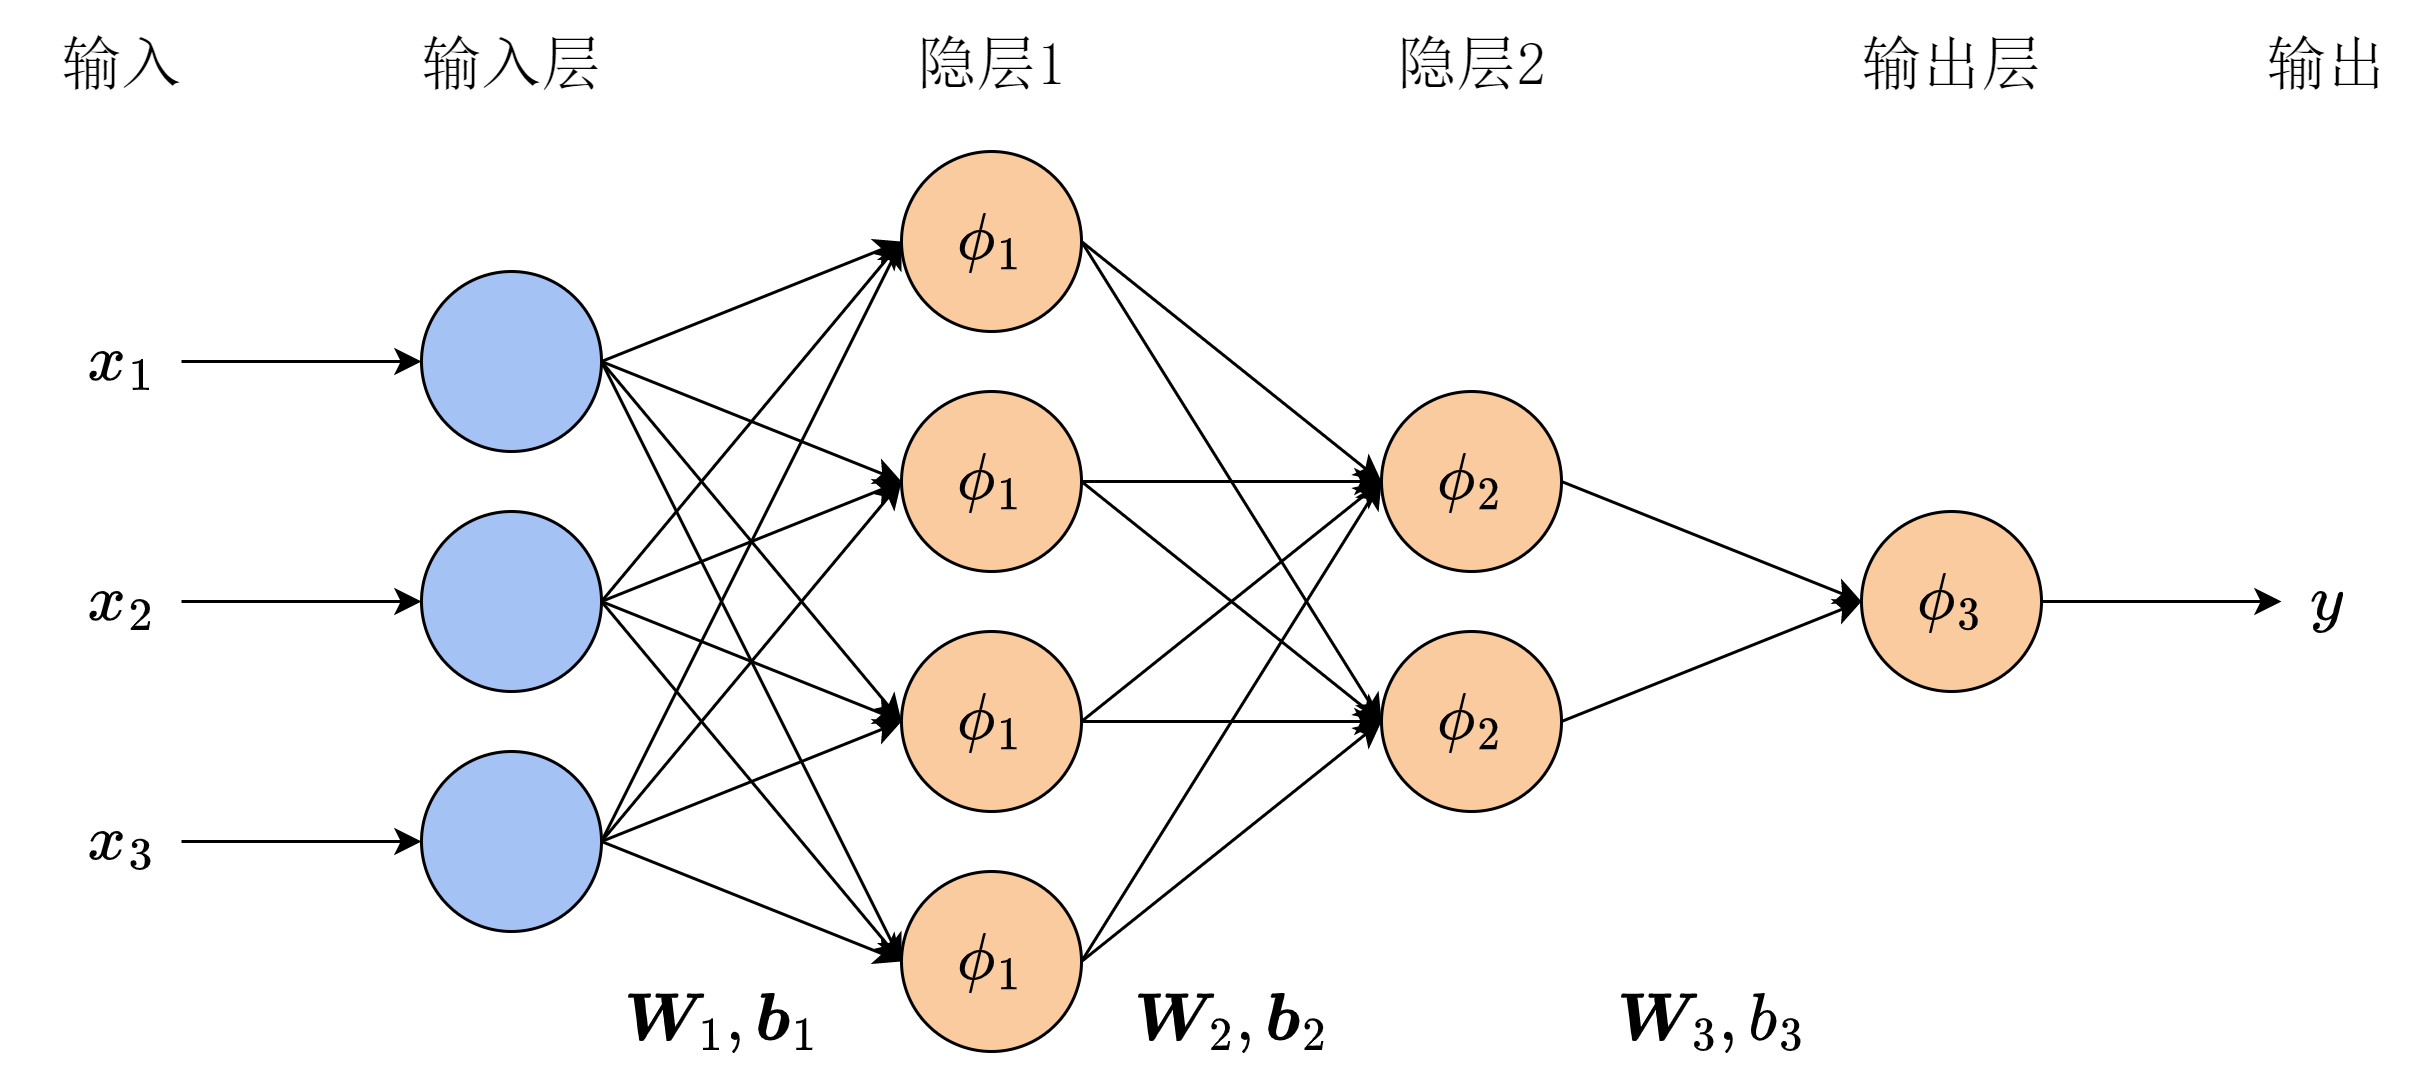

The diagram above was exported from draw.io. Its source (the exported page's mxGraphModel, read from the mxfile embedded in the PNG):
<mxGraphModel dx="1088" dy="900" grid="1" gridSize="10" guides="1" tooltips="1" connect="1" arrows="1" fold="1" page="1" pageScale="1" pageWidth="2336" pageHeight="1654" math="1" shadow="0">
  <root>
    <mxCell id="0" />
    <mxCell id="1" parent="0" />
    <mxCell id="GC-pMMO5aSEauBDJWT_V-1" style="edgeStyle=none;rounded=0;orthogonalLoop=1;jettySize=auto;html=1;exitX=1;exitY=0.5;exitDx=0;exitDy=0;entryX=0;entryY=0.5;entryDx=0;entryDy=0;" parent="1" source="GC-pMMO5aSEauBDJWT_V-6" target="GC-pMMO5aSEauBDJWT_V-26" edge="1">
      <mxGeometry relative="1" as="geometry" />
    </mxCell>
    <mxCell id="GC-pMMO5aSEauBDJWT_V-2" style="edgeStyle=none;rounded=0;orthogonalLoop=1;jettySize=auto;html=1;exitX=1;exitY=0.5;exitDx=0;exitDy=0;entryX=0;entryY=0.5;entryDx=0;entryDy=0;" parent="1" source="GC-pMMO5aSEauBDJWT_V-6" target="GC-pMMO5aSEauBDJWT_V-28" edge="1">
      <mxGeometry relative="1" as="geometry" />
    </mxCell>
    <mxCell id="GC-pMMO5aSEauBDJWT_V-3" style="edgeStyle=none;rounded=0;orthogonalLoop=1;jettySize=auto;html=1;exitX=1;exitY=0.5;exitDx=0;exitDy=0;entryX=0;entryY=0.5;entryDx=0;entryDy=0;" parent="1" source="GC-pMMO5aSEauBDJWT_V-6" target="GC-pMMO5aSEauBDJWT_V-30" edge="1">
      <mxGeometry relative="1" as="geometry" />
    </mxCell>
    <mxCell id="GC-pMMO5aSEauBDJWT_V-4" style="edgeStyle=none;rounded=0;orthogonalLoop=1;jettySize=auto;html=1;exitX=1;exitY=0.5;exitDx=0;exitDy=0;entryX=0;entryY=0.5;entryDx=0;entryDy=0;" parent="1" source="GC-pMMO5aSEauBDJWT_V-6" target="GC-pMMO5aSEauBDJWT_V-32" edge="1">
      <mxGeometry relative="1" as="geometry" />
    </mxCell>
    <mxCell id="GC-pMMO5aSEauBDJWT_V-6" value="" style="ellipse;whiteSpace=wrap;html=1;aspect=fixed;fillColor=#A4C2F4;fontFamily=Computer Modern Math;" parent="1" vertex="1">
      <mxGeometry x="400" y="250" width="60" height="60" as="geometry" />
    </mxCell>
    <mxCell id="GC-pMMO5aSEauBDJWT_V-7" style="edgeStyle=none;rounded=0;orthogonalLoop=1;jettySize=auto;html=1;exitX=1;exitY=0.5;exitDx=0;exitDy=0;entryX=0;entryY=0.5;entryDx=0;entryDy=0;" parent="1" source="GC-pMMO5aSEauBDJWT_V-12" target="GC-pMMO5aSEauBDJWT_V-26" edge="1">
      <mxGeometry relative="1" as="geometry" />
    </mxCell>
    <mxCell id="GC-pMMO5aSEauBDJWT_V-8" style="edgeStyle=none;rounded=0;orthogonalLoop=1;jettySize=auto;html=1;exitX=1;exitY=0.5;exitDx=0;exitDy=0;entryX=0;entryY=0.5;entryDx=0;entryDy=0;" parent="1" source="GC-pMMO5aSEauBDJWT_V-12" target="GC-pMMO5aSEauBDJWT_V-28" edge="1">
      <mxGeometry relative="1" as="geometry" />
    </mxCell>
    <mxCell id="GC-pMMO5aSEauBDJWT_V-9" style="edgeStyle=none;rounded=0;orthogonalLoop=1;jettySize=auto;html=1;exitX=1;exitY=0.5;exitDx=0;exitDy=0;entryX=0;entryY=0.5;entryDx=0;entryDy=0;" parent="1" source="GC-pMMO5aSEauBDJWT_V-12" target="GC-pMMO5aSEauBDJWT_V-30" edge="1">
      <mxGeometry relative="1" as="geometry" />
    </mxCell>
    <mxCell id="GC-pMMO5aSEauBDJWT_V-10" style="edgeStyle=none;rounded=0;orthogonalLoop=1;jettySize=auto;html=1;exitX=1;exitY=0.5;exitDx=0;exitDy=0;entryX=0;entryY=0.5;entryDx=0;entryDy=0;" parent="1" source="GC-pMMO5aSEauBDJWT_V-12" target="GC-pMMO5aSEauBDJWT_V-32" edge="1">
      <mxGeometry relative="1" as="geometry" />
    </mxCell>
    <mxCell id="GC-pMMO5aSEauBDJWT_V-12" value="" style="ellipse;whiteSpace=wrap;html=1;aspect=fixed;fillColor=#A4C2F4;fontFamily=Computer Modern Math;" parent="1" vertex="1">
      <mxGeometry x="400" y="330" width="60" height="60" as="geometry" />
    </mxCell>
    <mxCell id="GC-pMMO5aSEauBDJWT_V-13" style="edgeStyle=none;rounded=0;orthogonalLoop=1;jettySize=auto;html=1;exitX=1;exitY=0.5;exitDx=0;exitDy=0;entryX=0;entryY=0.5;entryDx=0;entryDy=0;" parent="1" source="GC-pMMO5aSEauBDJWT_V-18" target="GC-pMMO5aSEauBDJWT_V-26" edge="1">
      <mxGeometry relative="1" as="geometry" />
    </mxCell>
    <mxCell id="GC-pMMO5aSEauBDJWT_V-14" style="edgeStyle=none;rounded=0;orthogonalLoop=1;jettySize=auto;html=1;exitX=1;exitY=0.5;exitDx=0;exitDy=0;entryX=0;entryY=0.5;entryDx=0;entryDy=0;" parent="1" source="GC-pMMO5aSEauBDJWT_V-18" target="GC-pMMO5aSEauBDJWT_V-28" edge="1">
      <mxGeometry relative="1" as="geometry" />
    </mxCell>
    <mxCell id="GC-pMMO5aSEauBDJWT_V-15" style="edgeStyle=none;rounded=0;orthogonalLoop=1;jettySize=auto;html=1;exitX=1;exitY=0.5;exitDx=0;exitDy=0;entryX=0;entryY=0.5;entryDx=0;entryDy=0;" parent="1" source="GC-pMMO5aSEauBDJWT_V-18" target="GC-pMMO5aSEauBDJWT_V-30" edge="1">
      <mxGeometry relative="1" as="geometry" />
    </mxCell>
    <mxCell id="GC-pMMO5aSEauBDJWT_V-16" style="edgeStyle=none;rounded=0;orthogonalLoop=1;jettySize=auto;html=1;exitX=1;exitY=0.5;exitDx=0;exitDy=0;entryX=0;entryY=0.5;entryDx=0;entryDy=0;" parent="1" source="GC-pMMO5aSEauBDJWT_V-18" target="GC-pMMO5aSEauBDJWT_V-32" edge="1">
      <mxGeometry relative="1" as="geometry" />
    </mxCell>
    <mxCell id="GC-pMMO5aSEauBDJWT_V-18" value="" style="ellipse;whiteSpace=wrap;html=1;aspect=fixed;fillColor=#A4C2F4;fontFamily=Computer Modern Math;" parent="1" vertex="1">
      <mxGeometry x="400" y="410" width="60" height="60" as="geometry" />
    </mxCell>
    <mxCell id="GC-pMMO5aSEauBDJWT_V-60" style="rounded=0;orthogonalLoop=1;jettySize=auto;html=1;exitX=1;exitY=0.5;exitDx=0;exitDy=0;entryX=0;entryY=0.5;entryDx=0;entryDy=0;" parent="1" source="GC-pMMO5aSEauBDJWT_V-26" target="GC-pMMO5aSEauBDJWT_V-56" edge="1">
      <mxGeometry relative="1" as="geometry" />
    </mxCell>
    <mxCell id="GC-pMMO5aSEauBDJWT_V-64" style="edgeStyle=none;rounded=0;orthogonalLoop=1;jettySize=auto;html=1;exitX=1;exitY=0.5;exitDx=0;exitDy=0;entryX=0;entryY=0.5;entryDx=0;entryDy=0;" parent="1" source="GC-pMMO5aSEauBDJWT_V-26" target="GC-pMMO5aSEauBDJWT_V-57" edge="1">
      <mxGeometry relative="1" as="geometry" />
    </mxCell>
    <mxCell id="GC-pMMO5aSEauBDJWT_V-26" value="&lt;font style=&quot;font-size: 18px;&quot;&gt;\(\phi_1\)&lt;/font&gt;" style="ellipse;whiteSpace=wrap;html=1;aspect=fixed;fillColor=#F9CB9E;fontFamily=Computer Modern Math;fontSize=18;" parent="1" vertex="1">
      <mxGeometry x="560" y="210" width="60" height="60" as="geometry" />
    </mxCell>
    <mxCell id="GC-pMMO5aSEauBDJWT_V-61" style="edgeStyle=none;rounded=0;orthogonalLoop=1;jettySize=auto;html=1;exitX=1;exitY=0.5;exitDx=0;exitDy=0;entryX=0;entryY=0.5;entryDx=0;entryDy=0;" parent="1" source="GC-pMMO5aSEauBDJWT_V-28" target="GC-pMMO5aSEauBDJWT_V-56" edge="1">
      <mxGeometry relative="1" as="geometry" />
    </mxCell>
    <mxCell id="GC-pMMO5aSEauBDJWT_V-65" style="edgeStyle=none;rounded=0;orthogonalLoop=1;jettySize=auto;html=1;exitX=1;exitY=0.5;exitDx=0;exitDy=0;entryX=0;entryY=0.5;entryDx=0;entryDy=0;" parent="1" source="GC-pMMO5aSEauBDJWT_V-28" target="GC-pMMO5aSEauBDJWT_V-57" edge="1">
      <mxGeometry relative="1" as="geometry" />
    </mxCell>
    <mxCell id="GC-pMMO5aSEauBDJWT_V-28" value="\(\phi_1\)" style="ellipse;whiteSpace=wrap;html=1;aspect=fixed;fillColor=#F9CB9E;fontFamily=Computer Modern Math;fontSize=18;" parent="1" vertex="1">
      <mxGeometry x="560" y="290" width="60" height="60" as="geometry" />
    </mxCell>
    <mxCell id="GC-pMMO5aSEauBDJWT_V-62" style="edgeStyle=none;rounded=0;orthogonalLoop=1;jettySize=auto;html=1;exitX=1;exitY=0.5;exitDx=0;exitDy=0;entryX=0;entryY=0.5;entryDx=0;entryDy=0;" parent="1" source="GC-pMMO5aSEauBDJWT_V-30" target="GC-pMMO5aSEauBDJWT_V-56" edge="1">
      <mxGeometry relative="1" as="geometry" />
    </mxCell>
    <mxCell id="GC-pMMO5aSEauBDJWT_V-66" style="edgeStyle=none;rounded=0;orthogonalLoop=1;jettySize=auto;html=1;exitX=1;exitY=0.5;exitDx=0;exitDy=0;entryX=0;entryY=0.5;entryDx=0;entryDy=0;" parent="1" source="GC-pMMO5aSEauBDJWT_V-30" target="GC-pMMO5aSEauBDJWT_V-57" edge="1">
      <mxGeometry relative="1" as="geometry" />
    </mxCell>
    <mxCell id="GC-pMMO5aSEauBDJWT_V-30" value="\(\phi_1\)" style="ellipse;whiteSpace=wrap;html=1;aspect=fixed;fillColor=#F9CB9E;fontFamily=Computer Modern Math;fontSize=18;" parent="1" vertex="1">
      <mxGeometry x="560" y="370" width="60" height="60" as="geometry" />
    </mxCell>
    <mxCell id="GC-pMMO5aSEauBDJWT_V-63" style="edgeStyle=none;rounded=0;orthogonalLoop=1;jettySize=auto;html=1;exitX=1;exitY=0.5;exitDx=0;exitDy=0;entryX=0;entryY=0.5;entryDx=0;entryDy=0;" parent="1" source="GC-pMMO5aSEauBDJWT_V-32" target="GC-pMMO5aSEauBDJWT_V-56" edge="1">
      <mxGeometry relative="1" as="geometry" />
    </mxCell>
    <mxCell id="GC-pMMO5aSEauBDJWT_V-67" style="edgeStyle=none;rounded=0;orthogonalLoop=1;jettySize=auto;html=1;exitX=1;exitY=0.5;exitDx=0;exitDy=0;entryX=0;entryY=0.5;entryDx=0;entryDy=0;" parent="1" source="GC-pMMO5aSEauBDJWT_V-32" target="GC-pMMO5aSEauBDJWT_V-57" edge="1">
      <mxGeometry relative="1" as="geometry" />
    </mxCell>
    <mxCell id="GC-pMMO5aSEauBDJWT_V-32" value="\(\phi_1\)" style="ellipse;whiteSpace=wrap;html=1;aspect=fixed;fillColor=#F9CB9E;fontFamily=Computer Modern Math;fontSize=18;" parent="1" vertex="1">
      <mxGeometry x="560" y="450" width="60" height="60" as="geometry" />
    </mxCell>
    <mxCell id="GC-pMMO5aSEauBDJWT_V-35" value="\(\phi_3\)" style="ellipse;whiteSpace=wrap;html=1;aspect=fixed;fillColor=#F9CB9E;fontFamily=Computer Modern Math;fontSize=18;" parent="1" vertex="1">
      <mxGeometry x="880" y="330" width="60" height="60" as="geometry" />
    </mxCell>
    <mxCell id="GC-pMMO5aSEauBDJWT_V-36" value="\(x_1\)" style="text;html=1;align=center;verticalAlign=middle;resizable=0;points=[];autosize=1;strokeColor=none;fillColor=none;fontSize=18;fontFamily=Computer Modern Math;" parent="1" vertex="1">
      <mxGeometry x="260" y="260" width="80" height="40" as="geometry" />
    </mxCell>
    <mxCell id="GC-pMMO5aSEauBDJWT_V-37" value="" style="endArrow=classic;html=1;rounded=0;fontFamily=Computer Modern Math;entryX=0;entryY=0.5;entryDx=0;entryDy=0;" parent="1" target="GC-pMMO5aSEauBDJWT_V-6" edge="1">
      <mxGeometry width="50" height="50" relative="1" as="geometry">
        <mxPoint x="320" y="280" as="sourcePoint" />
        <mxPoint x="400" y="279.5" as="targetPoint" />
      </mxGeometry>
    </mxCell>
    <mxCell id="GC-pMMO5aSEauBDJWT_V-38" value="\(x_2\)" style="text;html=1;align=center;verticalAlign=middle;resizable=0;points=[];autosize=1;strokeColor=none;fillColor=none;fontSize=18;fontFamily=Computer Modern Math;" parent="1" vertex="1">
      <mxGeometry x="260" y="340" width="80" height="40" as="geometry" />
    </mxCell>
    <mxCell id="GC-pMMO5aSEauBDJWT_V-39" value="" style="endArrow=classic;html=1;rounded=0;fontFamily=Computer Modern Math;entryX=0;entryY=0.5;entryDx=0;entryDy=0;" parent="1" edge="1">
      <mxGeometry width="50" height="50" relative="1" as="geometry">
        <mxPoint x="320" y="360" as="sourcePoint" />
        <mxPoint x="400" y="360" as="targetPoint" />
      </mxGeometry>
    </mxCell>
    <mxCell id="GC-pMMO5aSEauBDJWT_V-40" value="\(x_3\)" style="text;html=1;align=center;verticalAlign=middle;resizable=0;points=[];autosize=1;strokeColor=none;fillColor=none;fontSize=18;fontFamily=Computer Modern Math;" parent="1" vertex="1">
      <mxGeometry x="260" y="420" width="80" height="40" as="geometry" />
    </mxCell>
    <mxCell id="GC-pMMO5aSEauBDJWT_V-41" value="" style="endArrow=classic;html=1;rounded=0;fontFamily=Computer Modern Math;entryX=0;entryY=0.5;entryDx=0;entryDy=0;" parent="1" edge="1">
      <mxGeometry width="50" height="50" relative="1" as="geometry">
        <mxPoint x="320" y="440" as="sourcePoint" />
        <mxPoint x="400" y="440" as="targetPoint" />
      </mxGeometry>
    </mxCell>
    <mxCell id="GC-pMMO5aSEauBDJWT_V-44" value="&lt;font face=&quot;宋体&quot; style=&quot;font-size: 20px;&quot;&gt;输入&lt;/font&gt;" style="text;html=1;align=center;verticalAlign=middle;resizable=0;points=[];autosize=1;strokeColor=none;fillColor=none;fontSize=20;" parent="1" vertex="1">
      <mxGeometry x="270" y="160" width="60" height="40" as="geometry" />
    </mxCell>
    <mxCell id="GC-pMMO5aSEauBDJWT_V-45" value="&lt;font face=&quot;宋体&quot; style=&quot;font-size: 20px;&quot;&gt;输入层&lt;/font&gt;" style="text;html=1;align=center;verticalAlign=middle;resizable=0;points=[];autosize=1;strokeColor=none;fillColor=none;fontSize=20;" parent="1" vertex="1">
      <mxGeometry x="390" y="160" width="80" height="40" as="geometry" />
    </mxCell>
    <mxCell id="GC-pMMO5aSEauBDJWT_V-46" value="&lt;font face=&quot;宋体&quot; style=&quot;font-size: 20px;&quot;&gt;隐层1&lt;/font&gt;" style="text;html=1;align=center;verticalAlign=middle;resizable=0;points=[];autosize=1;strokeColor=none;fillColor=none;fontSize=20;" parent="1" vertex="1">
      <mxGeometry x="555" y="160" width="70" height="40" as="geometry" />
    </mxCell>
    <mxCell id="GC-pMMO5aSEauBDJWT_V-47" value="&lt;font face=&quot;宋体&quot; style=&quot;font-size: 20px;&quot;&gt;输出层&lt;/font&gt;" style="text;html=1;align=center;verticalAlign=middle;resizable=0;points=[];autosize=1;strokeColor=none;fillColor=none;fontSize=20;" parent="1" vertex="1">
      <mxGeometry x="870" y="160" width="80" height="40" as="geometry" />
    </mxCell>
    <mxCell id="GC-pMMO5aSEauBDJWT_V-48" style="edgeStyle=none;rounded=0;orthogonalLoop=1;jettySize=auto;html=1;exitX=1;exitY=0.5;exitDx=0;exitDy=0;fontFamily=Computer Modern Math;" parent="1" edge="1">
      <mxGeometry relative="1" as="geometry">
        <mxPoint x="1020" y="360" as="targetPoint" />
        <mxPoint x="940" y="360" as="sourcePoint" />
      </mxGeometry>
    </mxCell>
    <mxCell id="GC-pMMO5aSEauBDJWT_V-49" value="\(y\)" style="text;html=1;align=center;verticalAlign=middle;resizable=0;points=[];autosize=1;strokeColor=none;fillColor=none;fontSize=18;fontFamily=Computer Modern Math;" parent="1" vertex="1">
      <mxGeometry x="1005" y="340" width="60" height="40" as="geometry" />
    </mxCell>
    <mxCell id="GC-pMMO5aSEauBDJWT_V-50" value="&lt;font face=&quot;宋体&quot; style=&quot;font-size: 20px;&quot;&gt;输出&lt;/font&gt;" style="text;html=1;align=center;verticalAlign=middle;resizable=0;points=[];autosize=1;strokeColor=none;fillColor=none;fontSize=20;" parent="1" vertex="1">
      <mxGeometry x="1005" y="160" width="60" height="40" as="geometry" />
    </mxCell>
    <mxCell id="GC-pMMO5aSEauBDJWT_V-68" style="edgeStyle=none;rounded=0;orthogonalLoop=1;jettySize=auto;html=1;exitX=1;exitY=0.5;exitDx=0;exitDy=0;entryX=0;entryY=0.5;entryDx=0;entryDy=0;" parent="1" source="GC-pMMO5aSEauBDJWT_V-56" target="GC-pMMO5aSEauBDJWT_V-35" edge="1">
      <mxGeometry relative="1" as="geometry" />
    </mxCell>
    <mxCell id="GC-pMMO5aSEauBDJWT_V-56" value="\(\phi_2\)" style="ellipse;whiteSpace=wrap;html=1;aspect=fixed;fillColor=#F9CB9E;fontFamily=Computer Modern Math;fontSize=18;" parent="1" vertex="1">
      <mxGeometry x="720" y="290" width="60" height="60" as="geometry" />
    </mxCell>
    <mxCell id="GC-pMMO5aSEauBDJWT_V-69" style="edgeStyle=none;rounded=0;orthogonalLoop=1;jettySize=auto;html=1;exitX=1;exitY=0.5;exitDx=0;exitDy=0;entryX=0;entryY=0.5;entryDx=0;entryDy=0;" parent="1" source="GC-pMMO5aSEauBDJWT_V-57" target="GC-pMMO5aSEauBDJWT_V-35" edge="1">
      <mxGeometry relative="1" as="geometry" />
    </mxCell>
    <mxCell id="GC-pMMO5aSEauBDJWT_V-57" value="\(\phi_2\)" style="ellipse;whiteSpace=wrap;html=1;aspect=fixed;fillColor=#F9CB9E;fontFamily=Computer Modern Math;fontSize=18;" parent="1" vertex="1">
      <mxGeometry x="720" y="370" width="60" height="60" as="geometry" />
    </mxCell>
    <mxCell id="GC-pMMO5aSEauBDJWT_V-59" value="&lt;font face=&quot;宋体&quot; style=&quot;font-size: 20px;&quot;&gt;隐层2&lt;/font&gt;" style="text;html=1;align=center;verticalAlign=middle;resizable=0;points=[];autosize=1;strokeColor=none;fillColor=none;fontSize=20;" parent="1" vertex="1">
      <mxGeometry x="715" y="160" width="70" height="40" as="geometry" />
    </mxCell>
    <mxCell id="GC-pMMO5aSEauBDJWT_V-70" value="\(\boldsymbol W_1, \boldsymbol&amp;nbsp;b_1\)" style="text;html=1;align=center;verticalAlign=middle;resizable=0;points=[];autosize=1;strokeColor=none;fillColor=none;fontSize=18;fontFamily=Computer Modern Math;" parent="1" vertex="1">
      <mxGeometry x="320" y="480" width="360" height="40" as="geometry" />
    </mxCell>
    <mxCell id="GC-pMMO5aSEauBDJWT_V-71" value="\(\boldsymbol W_2, \boldsymbol&amp;nbsp;b_2\)" style="text;html=1;align=center;verticalAlign=middle;resizable=0;points=[];autosize=1;strokeColor=none;fillColor=none;fontSize=18;fontFamily=Computer Modern Math;" parent="1" vertex="1">
      <mxGeometry x="490" y="480" width="360" height="40" as="geometry" />
    </mxCell>
    <mxCell id="GC-pMMO5aSEauBDJWT_V-72" value="\(\boldsymbol W_3, b_3\)" style="text;html=1;align=center;verticalAlign=middle;resizable=0;points=[];autosize=1;strokeColor=none;fillColor=none;fontSize=18;fontFamily=Computer Modern Math;" parent="1" vertex="1">
      <mxGeometry x="710" y="480" width="240" height="40" as="geometry" />
    </mxCell>
  </root>
</mxGraphModel>